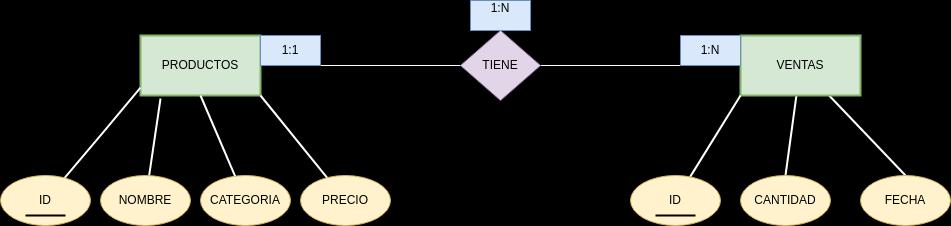

The diagram above was exported from draw.io. Its source (the exported page's mxGraphModel, read from the mxfile embedded in the PNG):
<mxGraphModel dx="1102" dy="571" grid="1" gridSize="10" guides="1" tooltips="1" connect="1" arrows="1" fold="1" page="1" pageScale="1" pageWidth="850" pageHeight="1100" background="#000000" math="0" shadow="0">
  <root>
    <mxCell id="0" />
    <mxCell id="1" parent="0" />
    <mxCell id="2" value="PRODUCTOS" style="rounded=0;whiteSpace=wrap;html=1;strokeWidth=2;fillColor=#d5e8d4;strokeColor=#82b366;" parent="1" vertex="1">
      <mxGeometry x="140" y="80" width="120" height="60" as="geometry" />
    </mxCell>
    <mxCell id="22" style="edgeStyle=none;html=1;entryX=0.5;entryY=0;entryDx=0;entryDy=0;endArrow=none;endFill=0;strokeColor=#FFFFFF;strokeWidth=2;" parent="1" source="3" target="18" edge="1">
      <mxGeometry relative="1" as="geometry" />
    </mxCell>
    <mxCell id="23" style="edgeStyle=none;html=1;entryX=0.5;entryY=0;entryDx=0;entryDy=0;endArrow=none;endFill=0;strokeColor=#FFFFFF;strokeWidth=2;" parent="1" source="3" target="19" edge="1">
      <mxGeometry relative="1" as="geometry" />
    </mxCell>
    <mxCell id="3" value="VENTAS" style="rounded=0;whiteSpace=wrap;html=1;strokeWidth=2;fillColor=#d5e8d4;strokeColor=#82b366;" parent="1" vertex="1">
      <mxGeometry x="740" y="80" width="120" height="60" as="geometry" />
    </mxCell>
    <mxCell id="4" value="ID" style="ellipse;whiteSpace=wrap;html=1;fillColor=#fff2cc;strokeColor=#d6b656;" parent="1" vertex="1">
      <mxGeometry y="220" width="90" height="50" as="geometry" />
    </mxCell>
    <mxCell id="6" value="" style="endArrow=none;html=1;strokeWidth=2;" parent="1" edge="1">
      <mxGeometry width="50" height="50" relative="1" as="geometry">
        <mxPoint x="25" y="260" as="sourcePoint" />
        <mxPoint x="65" y="260" as="targetPoint" />
      </mxGeometry>
    </mxCell>
    <mxCell id="7" style="edgeStyle=none;html=1;entryX=0;entryY=0.867;entryDx=0;entryDy=0;entryPerimeter=0;endArrow=none;endFill=0;strokeColor=#FFFFFF;strokeWidth=2;" parent="1" source="4" target="2" edge="1">
      <mxGeometry relative="1" as="geometry">
        <Array as="points">
          <mxPoint x="100" y="180" />
        </Array>
      </mxGeometry>
    </mxCell>
    <mxCell id="11" style="edgeStyle=none;html=1;endArrow=none;endFill=0;entryX=0.167;entryY=1.05;entryDx=0;entryDy=0;entryPerimeter=0;strokeColor=#FFFFFF;strokeWidth=2;" parent="1" source="8" target="2" edge="1">
      <mxGeometry relative="1" as="geometry">
        <mxPoint x="170" y="170" as="targetPoint" />
      </mxGeometry>
    </mxCell>
    <mxCell id="8" value="NOMBRE" style="ellipse;whiteSpace=wrap;html=1;fillColor=#fff2cc;strokeColor=#d6b656;" parent="1" vertex="1">
      <mxGeometry x="100" y="220" width="90" height="50" as="geometry" />
    </mxCell>
    <mxCell id="9" value="CATEGORIA" style="ellipse;whiteSpace=wrap;html=1;fillColor=#fff2cc;strokeColor=#d6b656;" parent="1" vertex="1">
      <mxGeometry x="200" y="220" width="90" height="50" as="geometry" />
    </mxCell>
    <mxCell id="10" value="PRECIO" style="ellipse;whiteSpace=wrap;html=1;fillColor=#fff2cc;strokeColor=#d6b656;" parent="1" vertex="1">
      <mxGeometry x="300" y="220" width="90" height="50" as="geometry" />
    </mxCell>
    <mxCell id="12" style="edgeStyle=none;html=1;endArrow=none;endFill=0;entryX=0.5;entryY=1;entryDx=0;entryDy=0;strokeColor=#FFFFFF;strokeWidth=2;" parent="1" source="9" target="2" edge="1">
      <mxGeometry relative="1" as="geometry">
        <mxPoint x="230" y="180" as="targetPoint" />
      </mxGeometry>
    </mxCell>
    <mxCell id="13" style="edgeStyle=none;html=1;entryX=1;entryY=1;entryDx=0;entryDy=0;endArrow=none;endFill=0;strokeColor=#FFFFFF;strokeWidth=2;" parent="1" source="10" target="2" edge="1">
      <mxGeometry relative="1" as="geometry" />
    </mxCell>
    <mxCell id="24" style="edgeStyle=none;html=1;entryX=0;entryY=0.5;entryDx=0;entryDy=0;endArrow=none;endFill=0;strokeColor=#FFFFFF;" parent="1" source="14" target="3" edge="1">
      <mxGeometry relative="1" as="geometry" />
    </mxCell>
    <mxCell id="25" style="edgeStyle=none;html=1;entryX=1;entryY=0.5;entryDx=0;entryDy=0;endArrow=none;endFill=0;strokeColor=#FFFFFF;" parent="1" source="14" target="2" edge="1">
      <mxGeometry relative="1" as="geometry" />
    </mxCell>
    <mxCell id="14" value="TIENE" style="rhombus;whiteSpace=wrap;html=1;fillColor=#e1d5e7;strokeColor=#9673a6;" parent="1" vertex="1">
      <mxGeometry x="460" y="75" width="80" height="70" as="geometry" />
    </mxCell>
    <mxCell id="21" style="edgeStyle=none;html=1;endArrow=none;endFill=0;entryX=0;entryY=1;entryDx=0;entryDy=0;strokeColor=#FFFFFF;strokeWidth=2;" parent="1" source="15" target="3" edge="1">
      <mxGeometry relative="1" as="geometry">
        <mxPoint x="700" y="160" as="targetPoint" />
      </mxGeometry>
    </mxCell>
    <mxCell id="15" value="ID" style="ellipse;whiteSpace=wrap;html=1;fillColor=#fff2cc;strokeColor=#d6b656;" parent="1" vertex="1">
      <mxGeometry x="630" y="220" width="90" height="50" as="geometry" />
    </mxCell>
    <mxCell id="18" value="CANTIDAD" style="ellipse;whiteSpace=wrap;html=1;fillColor=#fff2cc;strokeColor=#d6b656;" parent="1" vertex="1">
      <mxGeometry x="740" y="220" width="90" height="50" as="geometry" />
    </mxCell>
    <mxCell id="19" value="FECHA" style="ellipse;whiteSpace=wrap;html=1;fillColor=#fff2cc;strokeColor=#d6b656;" parent="1" vertex="1">
      <mxGeometry x="860" y="220" width="90" height="50" as="geometry" />
    </mxCell>
    <mxCell id="20" value="" style="endArrow=none;html=1;strokeWidth=2;" parent="1" edge="1">
      <mxGeometry width="50" height="50" relative="1" as="geometry">
        <mxPoint x="655" y="260" as="sourcePoint" />
        <mxPoint x="695" y="260" as="targetPoint" />
      </mxGeometry>
    </mxCell>
    <mxCell id="26" value="1:N" style="text;html=1;align=center;verticalAlign=middle;whiteSpace=wrap;rounded=0;fillColor=#dae8fc;strokeColor=#6c8ebf;" parent="1" vertex="1">
      <mxGeometry x="680" y="80" width="60" height="30" as="geometry" />
    </mxCell>
    <mxCell id="27" value="1:1" style="text;html=1;align=center;verticalAlign=middle;whiteSpace=wrap;rounded=0;fillColor=#dae8fc;strokeColor=#6c8ebf;" parent="1" vertex="1">
      <mxGeometry x="260" y="80" width="60" height="30" as="geometry" />
    </mxCell>
    <mxCell id="28" value="1:N&lt;div&gt;&lt;br&gt;&lt;/div&gt;" style="text;html=1;align=center;verticalAlign=middle;whiteSpace=wrap;rounded=0;fillColor=#dae8fc;strokeColor=#6c8ebf;" parent="1" vertex="1">
      <mxGeometry x="470" y="45" width="60" height="30" as="geometry" />
    </mxCell>
  </root>
</mxGraphModel>